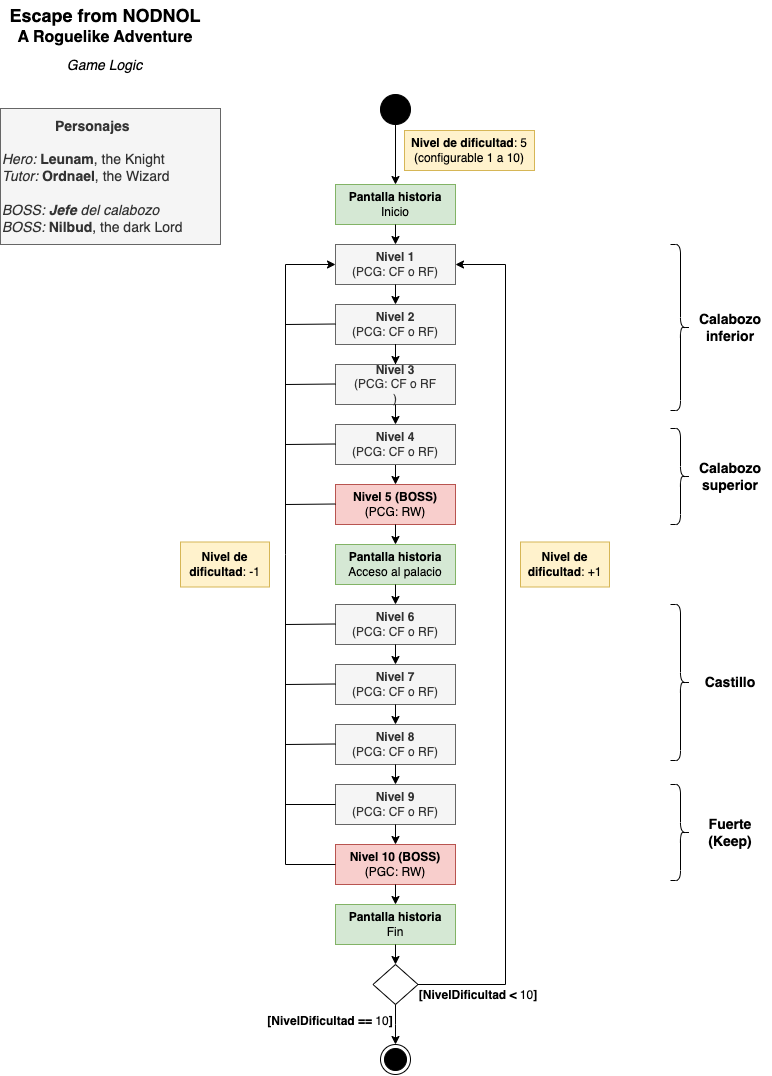

The diagram above was exported from draw.io. Its source (the exported page's mxGraphModel, read from the mxfile embedded in the PNG):
<mxGraphModel dx="1774" dy="1181" grid="1" gridSize="10" guides="1" tooltips="1" connect="1" arrows="1" fold="1" page="1" pageScale="1" pageWidth="827" pageHeight="1169" math="0" shadow="0">
  <root>
    <mxCell id="EQLVkDSz1K9htoa5NT27-0" />
    <mxCell id="EQLVkDSz1K9htoa5NT27-1" parent="EQLVkDSz1K9htoa5NT27-0" />
    <mxCell id="EQLVkDSz1K9htoa5NT27-3" value="&lt;b&gt;Nivel 1&lt;br&gt;&lt;/b&gt;(PCG: CF o RF)" style="rounded=0;whiteSpace=wrap;html=1;fillColor=#f5f5f5;fontColor=#333333;strokeColor=#666666;" vertex="1" parent="EQLVkDSz1K9htoa5NT27-1">
      <mxGeometry x="345" y="254" width="120" height="40" as="geometry" />
    </mxCell>
    <mxCell id="EQLVkDSz1K9htoa5NT27-4" value="&lt;b&gt;Nivel 2&lt;br&gt;&lt;/b&gt;(PCG: CF o RF)" style="rounded=0;whiteSpace=wrap;html=1;fillColor=#f5f5f5;fontColor=#333333;strokeColor=#666666;" vertex="1" parent="EQLVkDSz1K9htoa5NT27-1">
      <mxGeometry x="345" y="314" width="120" height="40" as="geometry" />
    </mxCell>
    <mxCell id="EQLVkDSz1K9htoa5NT27-5" value="" style="edgeStyle=orthogonalEdgeStyle;rounded=0;orthogonalLoop=1;jettySize=auto;html=1;fontSize=14;endArrow=none;endFill=0;" edge="1" parent="EQLVkDSz1K9htoa5NT27-1" source="EQLVkDSz1K9htoa5NT27-6" target="EQLVkDSz1K9htoa5NT27-4">
      <mxGeometry relative="1" as="geometry" />
    </mxCell>
    <mxCell id="EQLVkDSz1K9htoa5NT27-6" value="&lt;b&gt;Nivel 3&lt;br&gt;&lt;/b&gt;(PCG:&amp;nbsp;CF o RF&lt;br&gt;)" style="rounded=0;whiteSpace=wrap;html=1;fillColor=#f5f5f5;fontColor=#333333;strokeColor=#666666;" vertex="1" parent="EQLVkDSz1K9htoa5NT27-1">
      <mxGeometry x="345" y="374" width="120" height="40" as="geometry" />
    </mxCell>
    <mxCell id="EQLVkDSz1K9htoa5NT27-7" value="&lt;b&gt;Nivel 5 (BOSS)&lt;/b&gt;&lt;br&gt;(PCG: RW)" style="rounded=0;whiteSpace=wrap;html=1;fillColor=#f8cecc;strokeColor=#b85450;" vertex="1" parent="EQLVkDSz1K9htoa5NT27-1">
      <mxGeometry x="345" y="494" width="120" height="40" as="geometry" />
    </mxCell>
    <mxCell id="EQLVkDSz1K9htoa5NT27-8" value="&lt;b&gt;Nivel 6&lt;br&gt;&lt;/b&gt;(PCG: CF o RF)" style="rounded=0;whiteSpace=wrap;html=1;fillColor=#f5f5f5;fontColor=#333333;strokeColor=#666666;" vertex="1" parent="EQLVkDSz1K9htoa5NT27-1">
      <mxGeometry x="345" y="614" width="120" height="40" as="geometry" />
    </mxCell>
    <mxCell id="EQLVkDSz1K9htoa5NT27-9" value="&lt;b&gt;Nivel 7&lt;br&gt;&lt;/b&gt;(PCG: CF o RF)" style="rounded=0;whiteSpace=wrap;html=1;fillColor=#f5f5f5;fontColor=#333333;strokeColor=#666666;" vertex="1" parent="EQLVkDSz1K9htoa5NT27-1">
      <mxGeometry x="345" y="674" width="120" height="40" as="geometry" />
    </mxCell>
    <mxCell id="EQLVkDSz1K9htoa5NT27-10" value="&lt;b&gt;Nivel 8&lt;br&gt;&lt;/b&gt;(PCG: CF o RF)" style="rounded=0;whiteSpace=wrap;html=1;fillColor=#f5f5f5;fontColor=#333333;strokeColor=#666666;" vertex="1" parent="EQLVkDSz1K9htoa5NT27-1">
      <mxGeometry x="345" y="734" width="120" height="40" as="geometry" />
    </mxCell>
    <mxCell id="EQLVkDSz1K9htoa5NT27-11" value="&lt;b&gt;Nivel 9&lt;br&gt;&lt;/b&gt;(PCG: CF o RF)" style="rounded=0;whiteSpace=wrap;html=1;fillColor=#f5f5f5;fontColor=#333333;strokeColor=#666666;" vertex="1" parent="EQLVkDSz1K9htoa5NT27-1">
      <mxGeometry x="345" y="794" width="120" height="40" as="geometry" />
    </mxCell>
    <mxCell id="EQLVkDSz1K9htoa5NT27-12" value="&lt;b&gt;Nivel 10 (BOSS)&lt;/b&gt;&lt;br&gt;(PGC: RW)" style="rounded=0;whiteSpace=wrap;html=1;fillColor=#f8cecc;strokeColor=#b85450;" vertex="1" parent="EQLVkDSz1K9htoa5NT27-1">
      <mxGeometry x="345" y="854" width="120" height="40" as="geometry" />
    </mxCell>
    <mxCell id="EQLVkDSz1K9htoa5NT27-14" value="" style="endArrow=classic;html=1;rounded=0;exitX=0.5;exitY=1;exitDx=0;exitDy=0;entryX=0.5;entryY=0;entryDx=0;entryDy=0;" edge="1" parent="EQLVkDSz1K9htoa5NT27-1" source="EQLVkDSz1K9htoa5NT27-3" target="EQLVkDSz1K9htoa5NT27-4">
      <mxGeometry width="50" height="50" relative="1" as="geometry">
        <mxPoint x="415" y="244" as="sourcePoint" />
        <mxPoint x="415" y="264" as="targetPoint" />
      </mxGeometry>
    </mxCell>
    <mxCell id="EQLVkDSz1K9htoa5NT27-15" value="" style="endArrow=classic;html=1;rounded=0;exitX=0.5;exitY=1;exitDx=0;exitDy=0;entryX=0.5;entryY=0;entryDx=0;entryDy=0;" edge="1" parent="EQLVkDSz1K9htoa5NT27-1" source="EQLVkDSz1K9htoa5NT27-4" target="EQLVkDSz1K9htoa5NT27-6">
      <mxGeometry width="50" height="50" relative="1" as="geometry">
        <mxPoint x="425" y="254" as="sourcePoint" />
        <mxPoint x="425" y="274" as="targetPoint" />
      </mxGeometry>
    </mxCell>
    <mxCell id="EQLVkDSz1K9htoa5NT27-16" value="" style="endArrow=classic;html=1;rounded=0;exitX=0.5;exitY=1;exitDx=0;exitDy=0;exitPerimeter=0;" edge="1" parent="EQLVkDSz1K9htoa5NT27-1" source="EQLVkDSz1K9htoa5NT27-28" target="EQLVkDSz1K9htoa5NT27-7">
      <mxGeometry width="50" height="50" relative="1" as="geometry">
        <mxPoint x="385" y="484" as="sourcePoint" />
        <mxPoint x="435" y="284" as="targetPoint" />
      </mxGeometry>
    </mxCell>
    <mxCell id="EQLVkDSz1K9htoa5NT27-17" value="&lt;b&gt;Pantalla historia&lt;/b&gt;&lt;br&gt;Acceso al palacio" style="rounded=0;whiteSpace=wrap;html=1;fillColor=#d5e8d4;strokeColor=#82b366;" vertex="1" parent="EQLVkDSz1K9htoa5NT27-1">
      <mxGeometry x="345" y="554" width="120" height="40" as="geometry" />
    </mxCell>
    <mxCell id="EQLVkDSz1K9htoa5NT27-18" value="" style="endArrow=classic;html=1;rounded=0;exitX=0.5;exitY=1;exitDx=0;exitDy=0;" edge="1" parent="EQLVkDSz1K9htoa5NT27-1" source="EQLVkDSz1K9htoa5NT27-7" target="EQLVkDSz1K9htoa5NT27-17">
      <mxGeometry width="50" height="50" relative="1" as="geometry">
        <mxPoint x="415" y="484" as="sourcePoint" />
        <mxPoint x="415" y="504" as="targetPoint" />
      </mxGeometry>
    </mxCell>
    <mxCell id="EQLVkDSz1K9htoa5NT27-19" value="&lt;b&gt;Pantalla historia&lt;/b&gt;&lt;br&gt;Inicio" style="rounded=0;whiteSpace=wrap;html=1;fillColor=#d5e8d4;strokeColor=#82b366;" vertex="1" parent="EQLVkDSz1K9htoa5NT27-1">
      <mxGeometry x="345" y="194" width="120" height="40" as="geometry" />
    </mxCell>
    <mxCell id="EQLVkDSz1K9htoa5NT27-20" value="" style="endArrow=classic;html=1;rounded=0;exitX=0.5;exitY=1;exitDx=0;exitDy=0;entryX=0.5;entryY=0;entryDx=0;entryDy=0;" edge="1" parent="EQLVkDSz1K9htoa5NT27-1" source="EQLVkDSz1K9htoa5NT27-17" target="EQLVkDSz1K9htoa5NT27-8">
      <mxGeometry width="50" height="50" relative="1" as="geometry">
        <mxPoint x="415" y="544" as="sourcePoint" />
        <mxPoint x="415" y="564" as="targetPoint" />
      </mxGeometry>
    </mxCell>
    <mxCell id="EQLVkDSz1K9htoa5NT27-21" value="" style="endArrow=classic;html=1;rounded=0;exitX=0.5;exitY=1;exitDx=0;exitDy=0;entryX=0.5;entryY=0;entryDx=0;entryDy=0;" edge="1" parent="EQLVkDSz1K9htoa5NT27-1" source="EQLVkDSz1K9htoa5NT27-8" target="EQLVkDSz1K9htoa5NT27-9">
      <mxGeometry width="50" height="50" relative="1" as="geometry">
        <mxPoint x="435" y="564" as="sourcePoint" />
        <mxPoint x="435" y="584" as="targetPoint" />
      </mxGeometry>
    </mxCell>
    <mxCell id="EQLVkDSz1K9htoa5NT27-22" value="" style="endArrow=classic;html=1;rounded=0;exitX=0.5;exitY=1;exitDx=0;exitDy=0;entryX=0.5;entryY=0;entryDx=0;entryDy=0;" edge="1" parent="EQLVkDSz1K9htoa5NT27-1" source="EQLVkDSz1K9htoa5NT27-9" target="EQLVkDSz1K9htoa5NT27-10">
      <mxGeometry width="50" height="50" relative="1" as="geometry">
        <mxPoint x="445" y="574" as="sourcePoint" />
        <mxPoint x="445" y="594" as="targetPoint" />
      </mxGeometry>
    </mxCell>
    <mxCell id="EQLVkDSz1K9htoa5NT27-23" value="" style="endArrow=classic;html=1;rounded=0;exitX=0.5;exitY=1;exitDx=0;exitDy=0;entryX=0.5;entryY=0;entryDx=0;entryDy=0;" edge="1" parent="EQLVkDSz1K9htoa5NT27-1" source="EQLVkDSz1K9htoa5NT27-10" target="EQLVkDSz1K9htoa5NT27-11">
      <mxGeometry width="50" height="50" relative="1" as="geometry">
        <mxPoint x="455" y="584" as="sourcePoint" />
        <mxPoint x="455" y="604" as="targetPoint" />
      </mxGeometry>
    </mxCell>
    <mxCell id="EQLVkDSz1K9htoa5NT27-24" value="" style="endArrow=classic;html=1;rounded=0;exitX=0.5;exitY=1;exitDx=0;exitDy=0;entryX=0.5;entryY=0;entryDx=0;entryDy=0;" edge="1" parent="EQLVkDSz1K9htoa5NT27-1" source="EQLVkDSz1K9htoa5NT27-11" target="EQLVkDSz1K9htoa5NT27-12">
      <mxGeometry width="50" height="50" relative="1" as="geometry">
        <mxPoint x="465" y="594" as="sourcePoint" />
        <mxPoint x="465" y="614" as="targetPoint" />
      </mxGeometry>
    </mxCell>
    <mxCell id="EQLVkDSz1K9htoa5NT27-25" value="&lt;b&gt;Pantalla historia&lt;/b&gt;&lt;br&gt;Fin&lt;span style=&quot;font-weight: bold; color: rgba(0, 0, 0, 0); font-family: monospace; font-size: 0px; text-align: start;&quot;&gt;n%3CmxGraphModel%3E%3Croot%3E%3CmxCell%20id%3D%220%22%2F%3E%3CmxCell%20id%3D%221%22%20parent%3D%220%22%2F%3E%3CmxCell%20id%3D%222%22%20value%3D%22Nivel%203%26lt%3Bbr%26gt%3B%26lt%3Bb%26gt%3B(PCG%3A%20RW)%26lt%3B%2Fb%26gt%3B%22%20style%3D%22rounded%3D0%3BwhiteSpace%3Dwrap%3Bhtml%3D1%3BfillColor%3D%23f5f5f5%3BfontColor%3D%23333333%3BstrokeColor%3D%23666666%3B%22%20vertex%3D%221%22%20parent%3D%221%22%3E%3CmxGeometry%20x%3D%22330%22%20y%3D%22330%22%20width%3D%22120%22%20height%3D%2240%22%20as%3D%22geometry%22%2F%3E%3C%2FmxCell%3E%3C%2Froot%3E%3C%2FmxGraphModel%3E&lt;/span&gt;" style="rounded=0;whiteSpace=wrap;html=1;fillColor=#d5e8d4;strokeColor=#82b366;" vertex="1" parent="EQLVkDSz1K9htoa5NT27-1">
      <mxGeometry x="345" y="914" width="120" height="40" as="geometry" />
    </mxCell>
    <mxCell id="EQLVkDSz1K9htoa5NT27-26" value="" style="endArrow=classic;html=1;rounded=0;exitX=0.5;exitY=1;exitDx=0;exitDy=0;entryX=0.5;entryY=0;entryDx=0;entryDy=0;" edge="1" parent="EQLVkDSz1K9htoa5NT27-1" source="EQLVkDSz1K9htoa5NT27-12" target="EQLVkDSz1K9htoa5NT27-25">
      <mxGeometry width="50" height="50" relative="1" as="geometry">
        <mxPoint x="415" y="844" as="sourcePoint" />
        <mxPoint x="415" y="864" as="targetPoint" />
      </mxGeometry>
    </mxCell>
    <mxCell id="EQLVkDSz1K9htoa5NT27-27" value="" style="endArrow=classic;html=1;rounded=0;exitX=0.5;exitY=1;exitDx=0;exitDy=0;entryX=0.5;entryY=0;entryDx=0;entryDy=0;" edge="1" parent="EQLVkDSz1K9htoa5NT27-1" source="EQLVkDSz1K9htoa5NT27-19" target="EQLVkDSz1K9htoa5NT27-3">
      <mxGeometry width="50" height="50" relative="1" as="geometry">
        <mxPoint x="415" y="304" as="sourcePoint" />
        <mxPoint x="405" y="254" as="targetPoint" />
      </mxGeometry>
    </mxCell>
    <mxCell id="EQLVkDSz1K9htoa5NT27-28" value="&lt;b&gt;Nivel 4&lt;br&gt;&lt;/b&gt;(PCG:&amp;nbsp;CF o RF)" style="rounded=0;whiteSpace=wrap;html=1;fillColor=#f5f5f5;fontColor=#333333;strokeColor=#666666;" vertex="1" parent="EQLVkDSz1K9htoa5NT27-1">
      <mxGeometry x="345" y="434" width="120" height="40" as="geometry" />
    </mxCell>
    <mxCell id="EQLVkDSz1K9htoa5NT27-29" value="" style="rhombus;whiteSpace=wrap;html=1;" vertex="1" parent="EQLVkDSz1K9htoa5NT27-1">
      <mxGeometry x="382.5" y="974" width="45" height="40" as="geometry" />
    </mxCell>
    <mxCell id="EQLVkDSz1K9htoa5NT27-30" value="" style="endArrow=classic;html=1;rounded=0;exitX=0;exitY=0.5;exitDx=0;exitDy=0;entryX=0;entryY=0.5;entryDx=0;entryDy=0;" edge="1" parent="EQLVkDSz1K9htoa5NT27-1" source="EQLVkDSz1K9htoa5NT27-12" target="EQLVkDSz1K9htoa5NT27-3">
      <mxGeometry width="50" height="50" relative="1" as="geometry">
        <mxPoint x="515" y="694" as="sourcePoint" />
        <mxPoint x="145" y="274" as="targetPoint" />
        <Array as="points">
          <mxPoint x="295" y="874" />
          <mxPoint x="295" y="564" />
          <mxPoint x="295" y="274" />
        </Array>
      </mxGeometry>
    </mxCell>
    <mxCell id="EQLVkDSz1K9htoa5NT27-31" value="" style="endArrow=none;html=1;rounded=0;exitX=0;exitY=0.5;exitDx=0;exitDy=0;endFill=0;" edge="1" parent="EQLVkDSz1K9htoa5NT27-1" source="EQLVkDSz1K9htoa5NT27-11">
      <mxGeometry width="50" height="50" relative="1" as="geometry">
        <mxPoint x="515" y="504" as="sourcePoint" />
        <mxPoint x="295" y="814" as="targetPoint" />
      </mxGeometry>
    </mxCell>
    <mxCell id="EQLVkDSz1K9htoa5NT27-32" value="" style="endArrow=none;html=1;rounded=0;exitX=0;exitY=0.5;exitDx=0;exitDy=0;endFill=0;" edge="1" parent="EQLVkDSz1K9htoa5NT27-1">
      <mxGeometry width="50" height="50" relative="1" as="geometry">
        <mxPoint x="345" y="753.5" as="sourcePoint" />
        <mxPoint x="295" y="754" as="targetPoint" />
      </mxGeometry>
    </mxCell>
    <mxCell id="EQLVkDSz1K9htoa5NT27-33" value="" style="endArrow=none;html=1;rounded=0;exitX=0;exitY=0.5;exitDx=0;exitDy=0;endFill=0;" edge="1" parent="EQLVkDSz1K9htoa5NT27-1">
      <mxGeometry width="50" height="50" relative="1" as="geometry">
        <mxPoint x="345" y="693.5" as="sourcePoint" />
        <mxPoint x="295" y="694" as="targetPoint" />
      </mxGeometry>
    </mxCell>
    <mxCell id="EQLVkDSz1K9htoa5NT27-34" value="" style="endArrow=none;html=1;rounded=0;exitX=0;exitY=0.5;exitDx=0;exitDy=0;endFill=0;" edge="1" parent="EQLVkDSz1K9htoa5NT27-1">
      <mxGeometry width="50" height="50" relative="1" as="geometry">
        <mxPoint x="345" y="633.5" as="sourcePoint" />
        <mxPoint x="295" y="634" as="targetPoint" />
      </mxGeometry>
    </mxCell>
    <mxCell id="EQLVkDSz1K9htoa5NT27-35" value="" style="endArrow=none;html=1;rounded=0;exitX=0;exitY=0.5;exitDx=0;exitDy=0;endFill=0;" edge="1" parent="EQLVkDSz1K9htoa5NT27-1">
      <mxGeometry width="50" height="50" relative="1" as="geometry">
        <mxPoint x="345" y="513.5" as="sourcePoint" />
        <mxPoint x="295" y="514" as="targetPoint" />
      </mxGeometry>
    </mxCell>
    <mxCell id="EQLVkDSz1K9htoa5NT27-36" value="" style="endArrow=none;html=1;rounded=0;exitX=0;exitY=0.5;exitDx=0;exitDy=0;endFill=0;" edge="1" parent="EQLVkDSz1K9htoa5NT27-1">
      <mxGeometry width="50" height="50" relative="1" as="geometry">
        <mxPoint x="345" y="453.5" as="sourcePoint" />
        <mxPoint x="295" y="454" as="targetPoint" />
      </mxGeometry>
    </mxCell>
    <mxCell id="EQLVkDSz1K9htoa5NT27-37" value="" style="endArrow=none;html=1;rounded=0;exitX=0;exitY=0.5;exitDx=0;exitDy=0;endFill=0;" edge="1" parent="EQLVkDSz1K9htoa5NT27-1">
      <mxGeometry width="50" height="50" relative="1" as="geometry">
        <mxPoint x="345" y="393.5" as="sourcePoint" />
        <mxPoint x="295" y="394" as="targetPoint" />
      </mxGeometry>
    </mxCell>
    <mxCell id="EQLVkDSz1K9htoa5NT27-38" value="" style="endArrow=none;html=1;rounded=0;exitX=0;exitY=0.5;exitDx=0;exitDy=0;endFill=0;" edge="1" parent="EQLVkDSz1K9htoa5NT27-1">
      <mxGeometry width="50" height="50" relative="1" as="geometry">
        <mxPoint x="345" y="333.5" as="sourcePoint" />
        <mxPoint x="295" y="334" as="targetPoint" />
      </mxGeometry>
    </mxCell>
    <mxCell id="EQLVkDSz1K9htoa5NT27-39" value="" style="endArrow=classic;html=1;rounded=0;exitX=0.5;exitY=1;exitDx=0;exitDy=0;entryX=0.5;entryY=0;entryDx=0;entryDy=0;" edge="1" parent="EQLVkDSz1K9htoa5NT27-1" source="EQLVkDSz1K9htoa5NT27-25" target="EQLVkDSz1K9htoa5NT27-29">
      <mxGeometry width="50" height="50" relative="1" as="geometry">
        <mxPoint x="515" y="674" as="sourcePoint" />
        <mxPoint x="565" y="624" as="targetPoint" />
      </mxGeometry>
    </mxCell>
    <mxCell id="EQLVkDSz1K9htoa5NT27-40" value="" style="endArrow=classic;html=1;rounded=0;exitX=1;exitY=0.5;exitDx=0;exitDy=0;entryX=1;entryY=0.5;entryDx=0;entryDy=0;" edge="1" parent="EQLVkDSz1K9htoa5NT27-1" source="EQLVkDSz1K9htoa5NT27-29" target="EQLVkDSz1K9htoa5NT27-3">
      <mxGeometry width="50" height="50" relative="1" as="geometry">
        <mxPoint x="515" y="674" as="sourcePoint" />
        <mxPoint x="515" y="264" as="targetPoint" />
        <Array as="points">
          <mxPoint x="515" y="994" />
          <mxPoint x="515" y="274" />
        </Array>
      </mxGeometry>
    </mxCell>
    <mxCell id="EQLVkDSz1K9htoa5NT27-41" value="" style="ellipse;html=1;shape=endState;fillColor=#000000;strokeColor=#000000;" vertex="1" parent="EQLVkDSz1K9htoa5NT27-1">
      <mxGeometry x="390" y="1054" width="30" height="30" as="geometry" />
    </mxCell>
    <mxCell id="EQLVkDSz1K9htoa5NT27-42" value="" style="endArrow=classic;html=1;rounded=0;entryX=0.5;entryY=0;entryDx=0;entryDy=0;exitX=0.5;exitY=1;exitDx=0;exitDy=0;" edge="1" parent="EQLVkDSz1K9htoa5NT27-1" source="EQLVkDSz1K9htoa5NT27-29" target="EQLVkDSz1K9htoa5NT27-41">
      <mxGeometry width="50" height="50" relative="1" as="geometry">
        <mxPoint x="405" y="1014" as="sourcePoint" />
        <mxPoint x="415" y="984" as="targetPoint" />
        <Array as="points">
          <mxPoint x="405" y="1034" />
        </Array>
      </mxGeometry>
    </mxCell>
    <mxCell id="EQLVkDSz1K9htoa5NT27-43" value="[NivelDificultad == &lt;span style=&quot;font-weight: normal;&quot;&gt;10&lt;/span&gt;]" style="text;html=1;strokeColor=none;fillColor=none;align=center;verticalAlign=middle;whiteSpace=wrap;rounded=0;fontStyle=1" vertex="1" parent="EQLVkDSz1K9htoa5NT27-1">
      <mxGeometry x="240" y="1016" width="200" height="30" as="geometry" />
    </mxCell>
    <mxCell id="EQLVkDSz1K9htoa5NT27-44" value="[NivelDificultad &amp;lt; &lt;span style=&quot;font-weight: normal;&quot;&gt;10&lt;/span&gt;]" style="text;html=1;strokeColor=none;fillColor=none;align=center;verticalAlign=middle;whiteSpace=wrap;rounded=0;fontStyle=1" vertex="1" parent="EQLVkDSz1K9htoa5NT27-1">
      <mxGeometry x="388" y="990" width="200" height="30" as="geometry" />
    </mxCell>
    <mxCell id="EQLVkDSz1K9htoa5NT27-45" value="" style="ellipse;whiteSpace=wrap;html=1;strokeColor=#000000;fillColor=#000000;" vertex="1" parent="EQLVkDSz1K9htoa5NT27-1">
      <mxGeometry x="390" y="104" width="30" height="30" as="geometry" />
    </mxCell>
    <mxCell id="EQLVkDSz1K9htoa5NT27-46" value="" style="endArrow=classic;html=1;rounded=0;exitX=0.5;exitY=1;exitDx=0;exitDy=0;entryX=0.5;entryY=0;entryDx=0;entryDy=0;" edge="1" parent="EQLVkDSz1K9htoa5NT27-1" source="EQLVkDSz1K9htoa5NT27-45" target="EQLVkDSz1K9htoa5NT27-19">
      <mxGeometry width="50" height="50" relative="1" as="geometry">
        <mxPoint x="515" y="114" as="sourcePoint" />
        <mxPoint x="565" y="64" as="targetPoint" />
      </mxGeometry>
    </mxCell>
    <mxCell id="EQLVkDSz1K9htoa5NT27-47" value="&lt;b&gt;Nivel de dificultad&lt;/b&gt;: 5&lt;br&gt;(configurable 1 a 10)" style="text;html=1;strokeColor=#d6b656;fillColor=#fff2cc;align=center;verticalAlign=middle;whiteSpace=wrap;rounded=0;" vertex="1" parent="EQLVkDSz1K9htoa5NT27-1">
      <mxGeometry x="414" y="140" width="130" height="40" as="geometry" />
    </mxCell>
    <mxCell id="EQLVkDSz1K9htoa5NT27-48" value="&lt;b&gt;Nivel de dificultad&lt;/b&gt;: +1" style="text;html=1;strokeColor=#d6b656;fillColor=#fff2cc;align=center;verticalAlign=middle;whiteSpace=wrap;rounded=0;" vertex="1" parent="EQLVkDSz1K9htoa5NT27-1">
      <mxGeometry x="530" y="551.5" width="89" height="45" as="geometry" />
    </mxCell>
    <mxCell id="EQLVkDSz1K9htoa5NT27-49" value="&lt;b&gt;Nivel de dificultad&lt;/b&gt;: -1" style="text;html=1;strokeColor=#d6b656;fillColor=#fff2cc;align=center;verticalAlign=middle;whiteSpace=wrap;rounded=0;" vertex="1" parent="EQLVkDSz1K9htoa5NT27-1">
      <mxGeometry x="190" y="551.5" width="89" height="45" as="geometry" />
    </mxCell>
    <mxCell id="EQLVkDSz1K9htoa5NT27-50" value="Escape from NODNOL" style="text;html=1;strokeColor=none;fillColor=none;align=center;verticalAlign=middle;whiteSpace=wrap;rounded=0;fontStyle=1;fontSize=18;" vertex="1" parent="EQLVkDSz1K9htoa5NT27-1">
      <mxGeometry x="10" y="10" width="210" height="30" as="geometry" />
    </mxCell>
    <mxCell id="EQLVkDSz1K9htoa5NT27-51" value="A Roguelike Adventure" style="text;html=1;strokeColor=none;fillColor=none;align=center;verticalAlign=middle;whiteSpace=wrap;rounded=0;fontStyle=1;fontSize=16;" vertex="1" parent="EQLVkDSz1K9htoa5NT27-1">
      <mxGeometry x="10" y="32" width="210" height="30" as="geometry" />
    </mxCell>
    <mxCell id="EQLVkDSz1K9htoa5NT27-52" value="Game Logic" style="text;html=1;strokeColor=none;fillColor=none;align=center;verticalAlign=middle;whiteSpace=wrap;rounded=0;fontStyle=2;fontSize=14;" vertex="1" parent="EQLVkDSz1K9htoa5NT27-1">
      <mxGeometry x="50.5" y="60" width="129" height="30" as="geometry" />
    </mxCell>
    <mxCell id="EQLVkDSz1K9htoa5NT27-53" value="" style="shape=curlyBracket;whiteSpace=wrap;html=1;rounded=1;flipH=1;fontSize=14;strokeColor=#000000;fillColor=#000000;" vertex="1" parent="EQLVkDSz1K9htoa5NT27-1">
      <mxGeometry x="680" y="614" width="20" height="156" as="geometry" />
    </mxCell>
    <mxCell id="EQLVkDSz1K9htoa5NT27-54" value="" style="shape=curlyBracket;whiteSpace=wrap;html=1;rounded=1;flipH=1;fontSize=14;strokeColor=#000000;fillColor=#000000;" vertex="1" parent="EQLVkDSz1K9htoa5NT27-1">
      <mxGeometry x="680" y="794" width="20" height="96" as="geometry" />
    </mxCell>
    <mxCell id="EQLVkDSz1K9htoa5NT27-55" value="" style="shape=curlyBracket;whiteSpace=wrap;html=1;rounded=1;flipH=1;fontSize=14;strokeColor=#000000;fillColor=#000000;" vertex="1" parent="EQLVkDSz1K9htoa5NT27-1">
      <mxGeometry x="680" y="254" width="20" height="166" as="geometry" />
    </mxCell>
    <mxCell id="EQLVkDSz1K9htoa5NT27-56" value="" style="shape=curlyBracket;whiteSpace=wrap;html=1;rounded=1;flipH=1;fontSize=14;strokeColor=#000000;fillColor=#000000;" vertex="1" parent="EQLVkDSz1K9htoa5NT27-1">
      <mxGeometry x="680" y="438" width="20" height="96" as="geometry" />
    </mxCell>
    <mxCell id="EQLVkDSz1K9htoa5NT27-57" value="Calabozo&lt;br&gt;inferior" style="text;html=1;strokeColor=none;fillColor=none;align=center;verticalAlign=middle;whiteSpace=wrap;rounded=0;fontSize=14;fontStyle=1" vertex="1" parent="EQLVkDSz1K9htoa5NT27-1">
      <mxGeometry x="700" y="304" width="80" height="66" as="geometry" />
    </mxCell>
    <mxCell id="EQLVkDSz1K9htoa5NT27-58" value="Calabozo&lt;br&gt;superior" style="text;html=1;strokeColor=none;fillColor=none;align=center;verticalAlign=middle;whiteSpace=wrap;rounded=0;fontSize=14;fontStyle=1" vertex="1" parent="EQLVkDSz1K9htoa5NT27-1">
      <mxGeometry x="700" y="453" width="80" height="66" as="geometry" />
    </mxCell>
    <mxCell id="EQLVkDSz1K9htoa5NT27-59" value="Castillo" style="text;html=1;strokeColor=none;fillColor=none;align=center;verticalAlign=middle;whiteSpace=wrap;rounded=0;fontSize=14;fontStyle=1" vertex="1" parent="EQLVkDSz1K9htoa5NT27-1">
      <mxGeometry x="700" y="659" width="80" height="66" as="geometry" />
    </mxCell>
    <mxCell id="EQLVkDSz1K9htoa5NT27-60" value="Fuerte (Keep)" style="text;html=1;strokeColor=none;fillColor=none;align=center;verticalAlign=middle;whiteSpace=wrap;rounded=0;fontSize=14;fontStyle=1" vertex="1" parent="EQLVkDSz1K9htoa5NT27-1">
      <mxGeometry x="700" y="809" width="80" height="66" as="geometry" />
    </mxCell>
    <mxCell id="EQLVkDSz1K9htoa5NT27-61" value="&lt;div style=&quot;text-align: center;&quot;&gt;&lt;span style=&quot;background-color: initial;&quot;&gt;&lt;b&gt;Personajes&lt;/b&gt;&lt;/span&gt;&lt;/div&gt;&lt;br&gt;&lt;i&gt;Hero:&lt;/i&gt; &lt;b&gt;Leunam&lt;/b&gt;, the Knight&lt;br&gt;&lt;i&gt;Tutor:&lt;/i&gt; &lt;b&gt;Ordnael&lt;/b&gt;, the Wizard&lt;br&gt;&lt;br&gt;&lt;i&gt;BOSS: &lt;b&gt;Jefe &lt;/b&gt;del calabozo&lt;/i&gt;&lt;br&gt;&lt;i&gt;BOSS:&lt;/i&gt; &lt;b&gt;Nilbud&lt;/b&gt;, the dark Lord" style="text;html=1;strokeColor=#666666;fillColor=#f5f5f5;align=left;verticalAlign=middle;whiteSpace=wrap;rounded=0;fontSize=14;fontColor=#333333;" vertex="1" parent="EQLVkDSz1K9htoa5NT27-1">
      <mxGeometry x="10" y="118" width="220" height="136" as="geometry" />
    </mxCell>
    <mxCell id="EQLVkDSz1K9htoa5NT27-62" value="" style="endArrow=classic;html=1;rounded=0;entryX=0.5;entryY=0;entryDx=0;entryDy=0;exitX=0.5;exitY=1;exitDx=0;exitDy=0;" edge="1" parent="EQLVkDSz1K9htoa5NT27-1" source="EQLVkDSz1K9htoa5NT27-6" target="EQLVkDSz1K9htoa5NT27-28">
      <mxGeometry width="50" height="50" relative="1" as="geometry">
        <mxPoint x="440" y="420" as="sourcePoint" />
        <mxPoint x="415" y="384" as="targetPoint" />
      </mxGeometry>
    </mxCell>
  </root>
</mxGraphModel>